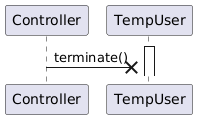

The diagram above was rendered by PlantUML. Its source (embedded in the PNG):
@startuml
participant Controller
participant TempUser
activate TempUser
Controller-X TempUser:terminate()
@enduml